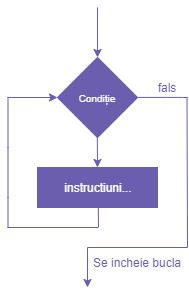

The diagram above was exported from draw.io. Its source (the exported page's mxGraphModel, read from the mxfile embedded in the PNG):
<mxGraphModel dx="1038" dy="584" grid="1" gridSize="10" guides="1" tooltips="1" connect="1" arrows="1" fold="1" page="1" pageScale="1" pageWidth="850" pageHeight="1100" math="0" shadow="0">
  <root>
    <mxCell id="0" />
    <mxCell id="1" parent="0" />
    <mxCell id="VP2tm0KoASyYBkhDw_QU-11" value="" style="endArrow=classic;html=1;fontColor=#6b5eae;labelBackgroundColor=#33FF99;fillColor=#e1d5e7;strokeColor=#6b5eae;" parent="1" edge="1">
      <mxGeometry width="50" height="50" relative="1" as="geometry">
        <mxPoint x="340" y="250" as="sourcePoint" />
        <mxPoint x="340" y="300" as="targetPoint" />
      </mxGeometry>
    </mxCell>
    <mxCell id="VP2tm0KoASyYBkhDw_QU-12" value="" style="endArrow=classic;html=1;fontColor=#6b5eae;strokeColor=#6b5eae;" parent="1" edge="1">
      <mxGeometry width="50" height="50" relative="1" as="geometry">
        <mxPoint x="250" y="340" as="sourcePoint" />
        <mxPoint x="300" y="340" as="targetPoint" />
        <Array as="points" />
      </mxGeometry>
    </mxCell>
    <mxCell id="VP2tm0KoASyYBkhDw_QU-14" value="" style="rhombus;whiteSpace=wrap;html=1;labelBackgroundColor=none;fontColor=#6b5eae;fillColor=#6b5eae;strokeColor=#6b5eae;" parent="1" vertex="1">
      <mxGeometry x="300" y="300" width="80" height="80" as="geometry" />
    </mxCell>
    <mxCell id="VP2tm0KoASyYBkhDw_QU-20" value="" style="endArrow=none;html=1;labelBackgroundColor=#33FF99;strokeColor=#6b5eae;fontColor=#6b5eae;" parent="1" edge="1">
      <mxGeometry width="50" height="50" relative="1" as="geometry">
        <mxPoint x="250.5" y="390" as="sourcePoint" />
        <mxPoint x="250.5" y="340" as="targetPoint" />
      </mxGeometry>
    </mxCell>
    <mxCell id="VP2tm0KoASyYBkhDw_QU-22" value="&lt;font color=&quot;#ffffff&quot; style=&quot;font-size: 10px&quot;&gt;Condiție&lt;/font&gt;" style="text;html=1;strokeColor=none;fillColor=none;align=center;verticalAlign=middle;whiteSpace=wrap;rounded=0;labelBackgroundColor=none;fontColor=#6b5eae;" parent="1" vertex="1">
      <mxGeometry x="310" y="320" width="60" height="40" as="geometry" />
    </mxCell>
    <mxCell id="VP2tm0KoASyYBkhDw_QU-24" value="" style="endArrow=none;html=1;labelBackgroundColor=#33FF99;strokeColor=#6b5eae;fontColor=#6b5eae;" parent="1" edge="1">
      <mxGeometry width="50" height="50" relative="1" as="geometry">
        <mxPoint x="380" y="339.92" as="sourcePoint" />
        <mxPoint x="430" y="340" as="targetPoint" />
        <Array as="points">
          <mxPoint x="420" y="339.92" />
        </Array>
      </mxGeometry>
    </mxCell>
    <mxCell id="VP2tm0KoASyYBkhDw_QU-25" value="fals" style="text;html=1;strokeColor=none;fillColor=none;align=center;verticalAlign=middle;whiteSpace=wrap;rounded=0;labelBackgroundColor=none;fontColor=#6b5eae;" parent="1" vertex="1">
      <mxGeometry x="390" y="320" width="40" height="20" as="geometry" />
    </mxCell>
    <mxCell id="VP2tm0KoASyYBkhDw_QU-26" value="" style="endArrow=none;html=1;labelBackgroundColor=#33FF99;strokeColor=#6b5eae;fontColor=#6b5eae;" parent="1" edge="1">
      <mxGeometry width="50" height="50" relative="1" as="geometry">
        <mxPoint x="430" y="490" as="sourcePoint" />
        <mxPoint x="429.5" y="340" as="targetPoint" />
      </mxGeometry>
    </mxCell>
    <mxCell id="VP2tm0KoASyYBkhDw_QU-28" value="" style="endArrow=classic;html=1;fontColor=#6b5eae;strokeColor=#6b5eae;" parent="1" edge="1">
      <mxGeometry width="50" height="50" relative="1" as="geometry">
        <mxPoint x="330" y="490" as="sourcePoint" />
        <mxPoint x="330" y="530" as="targetPoint" />
        <Array as="points" />
      </mxGeometry>
    </mxCell>
    <mxCell id="VP2tm0KoASyYBkhDw_QU-29" value="" style="endArrow=none;html=1;labelBackgroundColor=#33FF99;strokeColor=#6b5eae;fontColor=#6b5eae;" parent="1" edge="1">
      <mxGeometry width="50" height="50" relative="1" as="geometry">
        <mxPoint x="330" y="490" as="sourcePoint" />
        <mxPoint x="430" y="490" as="targetPoint" />
      </mxGeometry>
    </mxCell>
    <mxCell id="VP2tm0KoASyYBkhDw_QU-30" value="Se incheie bucla" style="text;html=1;strokeColor=none;fillColor=none;align=center;verticalAlign=middle;whiteSpace=wrap;rounded=0;labelBackgroundColor=none;fontColor=#6b5eae;" parent="1" vertex="1">
      <mxGeometry x="330" y="490" width="100" height="30" as="geometry" />
    </mxCell>
    <mxCell id="VP2tm0KoASyYBkhDw_QU-31" value="" style="endArrow=classic;html=1;fontColor=#6b5eae;labelBackgroundColor=#33FF99;fillColor=#e1d5e7;strokeColor=#6b5eae;" parent="1" edge="1">
      <mxGeometry width="50" height="50" relative="1" as="geometry">
        <mxPoint x="339.8" y="380" as="sourcePoint" />
        <mxPoint x="340" y="410" as="targetPoint" />
      </mxGeometry>
    </mxCell>
    <mxCell id="VP2tm0KoASyYBkhDw_QU-32" value="" style="rounded=0;whiteSpace=wrap;html=1;labelBackgroundColor=none;strokeColor=#6b5eae;fillColor=#6b5eae;gradientColor=none;fontColor=#6b5eae;" parent="1" vertex="1">
      <mxGeometry x="280" y="410" width="120" height="40" as="geometry" />
    </mxCell>
    <mxCell id="VP2tm0KoASyYBkhDw_QU-33" value="&lt;font color=&quot;#ffffff&quot;&gt;instructiuni...&lt;/font&gt;" style="text;html=1;strokeColor=none;fillColor=none;align=center;verticalAlign=middle;whiteSpace=wrap;rounded=0;labelBackgroundColor=none;fontColor=#6b5eae;" parent="1" vertex="1">
      <mxGeometry x="291" y="420" width="100" height="20" as="geometry" />
    </mxCell>
    <mxCell id="VP2tm0KoASyYBkhDw_QU-34" value="" style="endArrow=none;html=1;labelBackgroundColor=#33FF99;strokeColor=#6b5eae;fontColor=#6b5eae;" parent="1" edge="1">
      <mxGeometry width="50" height="50" relative="1" as="geometry">
        <mxPoint x="341" y="470" as="sourcePoint" />
        <mxPoint x="340.83" y="450" as="targetPoint" />
      </mxGeometry>
    </mxCell>
    <mxCell id="VP2tm0KoASyYBkhDw_QU-35" value="" style="endArrow=none;html=1;labelBackgroundColor=#33FF99;strokeColor=#6b5eae;fontColor=#6b5eae;" parent="1" edge="1">
      <mxGeometry width="50" height="50" relative="1" as="geometry">
        <mxPoint x="250" y="470" as="sourcePoint" />
        <mxPoint x="340.5" y="470" as="targetPoint" />
      </mxGeometry>
    </mxCell>
    <mxCell id="VP2tm0KoASyYBkhDw_QU-36" value="" style="endArrow=none;html=1;labelBackgroundColor=#33FF99;strokeColor=#6b5eae;fontColor=#6b5eae;" parent="1" edge="1">
      <mxGeometry width="50" height="50" relative="1" as="geometry">
        <mxPoint x="250.5" y="440" as="sourcePoint" />
        <mxPoint x="250.5" y="390" as="targetPoint" />
      </mxGeometry>
    </mxCell>
    <mxCell id="VP2tm0KoASyYBkhDw_QU-37" value="" style="endArrow=none;html=1;labelBackgroundColor=#33FF99;strokeColor=#6b5eae;fontColor=#6b5eae;" parent="1" edge="1">
      <mxGeometry width="50" height="50" relative="1" as="geometry">
        <mxPoint x="250.5" y="470" as="sourcePoint" />
        <mxPoint x="250.5" y="440" as="targetPoint" />
      </mxGeometry>
    </mxCell>
  </root>
</mxGraphModel>